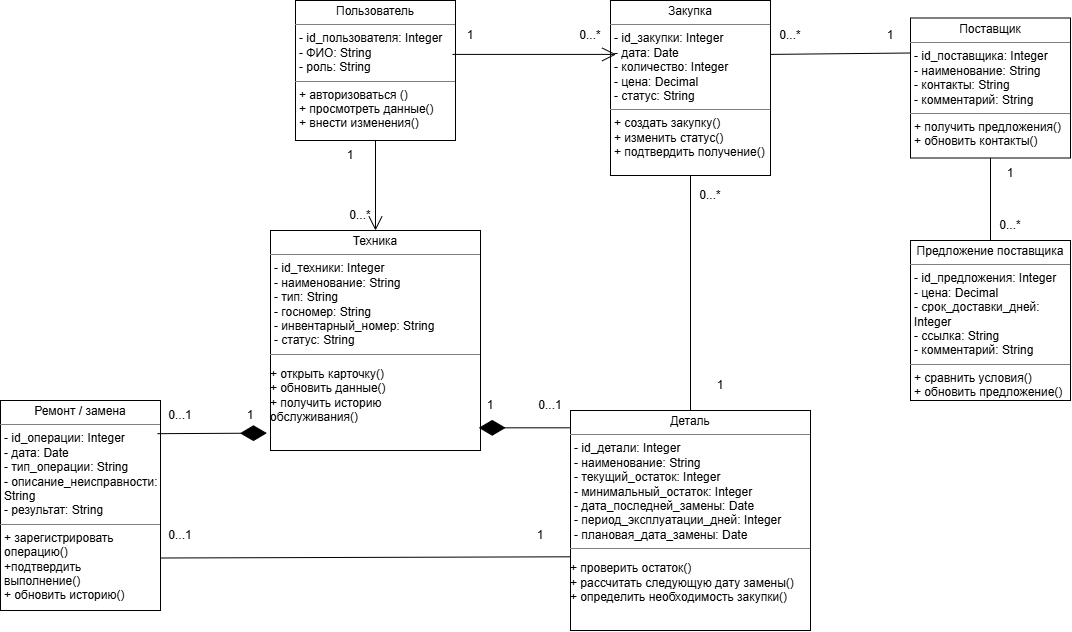

The diagram above was exported from draw.io. Its source (the exported page's mxGraphModel, read from the mxfile embedded in the PNG):
<mxGraphModel dx="1741" dy="1106" grid="1" gridSize="10" guides="1" tooltips="1" connect="1" arrows="1" fold="1" page="1" pageScale="1" pageWidth="827" pageHeight="1169" math="0" shadow="0">
  <root>
    <mxCell id="0" />
    <mxCell id="1" parent="0" />
    <mxCell id="m6WCARFOYBpneAAxLLEF-1" parent="1" style="verticalAlign=top;align=left;overflow=fill;html=1;whiteSpace=wrap;" value="&lt;p style=&quot;margin:0px;margin-top:4px;text-align:center;&quot;&gt;&lt;code&gt;&lt;font face=&quot;Helvetica&quot;&gt;Предложение поставщика&lt;/font&gt;&lt;/code&gt;&lt;/p&gt;&lt;hr size=&quot;1&quot; style=&quot;border-style:solid;&quot;&gt;&lt;p style=&quot;margin:0px;margin-left:4px;&quot;&gt;- id_предложения: Integer&lt;/p&gt;&lt;p style=&quot;margin:0px;margin-left:4px;&quot;&gt;- цена: Decimal&lt;/p&gt;&lt;p style=&quot;margin:0px;margin-left:4px;&quot;&gt;- срок_доставки_дней: Integer&lt;/p&gt;&lt;p style=&quot;margin:0px;margin-left:4px;&quot;&gt;- ссылка: String&lt;/p&gt;&lt;p style=&quot;margin:0px;margin-left:4px;&quot;&gt;- комментарий: String&lt;/p&gt;&lt;hr size=&quot;1&quot; style=&quot;border-style:solid;&quot;&gt;&lt;p style=&quot;margin:0px;margin-left:4px;&quot;&gt;+ сравнить условия()&lt;/p&gt;&lt;p style=&quot;margin:0px;margin-left:4px;&quot;&gt;+ обновить предложение()&lt;/p&gt;" vertex="1">
      <mxGeometry height="160" width="160" x="1510" y="300" as="geometry" />
    </mxCell>
    <mxCell id="E4OUTTECdKOIhFX7fxrs-1" parent="1" style="verticalAlign=top;align=left;overflow=fill;html=1;whiteSpace=wrap;" value="&lt;p style=&quot;text-align: center; margin: 4px 0px 0px;&quot;&gt;&lt;code&gt;&lt;font face=&quot;Helvetica&quot;&gt;Техника&lt;/font&gt;&lt;/code&gt;&lt;/p&gt;&lt;hr size=&quot;1&quot; style=&quot;border-style: solid;&quot;&gt;&lt;p style=&quot;margin: 0px 0px 0px 4px;&quot;&gt;&lt;span style=&quot;background-color: transparent; color: light-dark(rgb(0, 0, 0), rgb(255, 255, 255));&quot;&gt;- id_техники: Integer&amp;nbsp;&lt;/span&gt;&lt;/p&gt;&lt;p style=&quot;margin: 0px 0px 0px 4px;&quot;&gt;&lt;span style=&quot;background-color: transparent; color: light-dark(rgb(0, 0, 0), rgb(255, 255, 255));&quot;&gt;-&amp;nbsp;&lt;/span&gt;&lt;span style=&quot;background-color: transparent; color: light-dark(rgb(0, 0, 0), rgb(255, 255, 255));&quot;&gt;наименование: String&lt;/span&gt;&lt;/p&gt;&lt;p style=&quot;margin: 0px 0px 0px 4px;&quot;&gt;&lt;span style=&quot;background-color: transparent; color: light-dark(rgb(0, 0, 0), rgb(255, 255, 255));&quot;&gt;- тип: String&amp;nbsp;&lt;/span&gt;&lt;/p&gt;&lt;p style=&quot;margin: 0px 0px 0px 4px;&quot;&gt;&lt;span style=&quot;background-color: transparent; color: light-dark(rgb(0, 0, 0), rgb(255, 255, 255));&quot;&gt;-&amp;nbsp;&lt;/span&gt;&lt;span style=&quot;background-color: transparent; color: light-dark(rgb(0, 0, 0), rgb(255, 255, 255));&quot;&gt;госномер: String&lt;/span&gt;&lt;/p&gt;&lt;p style=&quot;margin: 0px 0px 0px 4px;&quot;&gt;&lt;span style=&quot;background-color: transparent; color: light-dark(rgb(0, 0, 0), rgb(255, 255, 255));&quot;&gt;- инвентарный_номер: String&amp;nbsp;&lt;/span&gt;&lt;/p&gt;&lt;p style=&quot;margin: 0px 0px 0px 4px;&quot;&gt;&lt;span style=&quot;background-color: transparent; color: light-dark(rgb(0, 0, 0), rgb(255, 255, 255));&quot;&gt;-&amp;nbsp;&lt;/span&gt;&lt;span style=&quot;background-color: transparent; color: light-dark(rgb(0, 0, 0), rgb(255, 255, 255));&quot;&gt;статус: String&lt;/span&gt;&lt;/p&gt;&lt;hr size=&quot;1&quot; style=&quot;border-style:solid;&quot;&gt;&lt;pre dir=&quot;ltr&quot;&gt;&lt;code&gt;&lt;font face=&quot;Helvetica&quot;&gt;+ открыть карточку()&lt;br&gt;+ обновить данные()&lt;br&gt;+ получить историю &lt;br&gt;обслуживания()&lt;/font&gt;&lt;/code&gt;&lt;/pre&gt;" vertex="1">
      <mxGeometry height="220" width="210" x="870" y="290" as="geometry" />
    </mxCell>
    <mxCell id="E4OUTTECdKOIhFX7fxrs-2" parent="1" style="verticalAlign=top;align=left;overflow=fill;html=1;whiteSpace=wrap;" value="&lt;p style=&quot;margin:0px;margin-top:4px;text-align:center;&quot;&gt;&lt;code&gt;&lt;font face=&quot;Helvetica&quot;&gt;Деталь&lt;/font&gt;&lt;/code&gt;&lt;/p&gt;&lt;hr size=&quot;1&quot; style=&quot;border-style:solid;&quot;&gt;&lt;p style=&quot;margin:0px;margin-left:4px;&quot;&gt;&lt;span style=&quot;background-color: transparent; color: light-dark(rgb(0, 0, 0), rgb(255, 255, 255));&quot;&gt;- id_детали: Integer&amp;nbsp;&lt;/span&gt;&lt;/p&gt;&lt;p style=&quot;margin:0px;margin-left:4px;&quot;&gt;&lt;span style=&quot;background-color: transparent; color: light-dark(rgb(0, 0, 0), rgb(255, 255, 255));&quot;&gt;-&lt;/span&gt;&lt;span style=&quot;background-color: transparent; color: light-dark(rgb(0, 0, 0), rgb(255, 255, 255));&quot;&gt;&amp;nbsp;наименование: String&lt;/span&gt;&lt;/p&gt;&lt;p style=&quot;margin:0px;margin-left:4px;&quot;&gt;&lt;span style=&quot;background-color: transparent; color: light-dark(rgb(0, 0, 0), rgb(255, 255, 255));&quot;&gt;- текущий_остаток: Integer&lt;/span&gt;&lt;/p&gt;&lt;p style=&quot;margin:0px;margin-left:4px;&quot;&gt;&lt;span style=&quot;background-color: transparent; color: light-dark(rgb(0, 0, 0), rgb(255, 255, 255));&quot;&gt;- минимальный_остаток: Integer&lt;/span&gt;&lt;/p&gt;&lt;p style=&quot;margin:0px;margin-left:4px;&quot;&gt;&lt;span style=&quot;background-color: transparent; color: light-dark(rgb(0, 0, 0), rgb(255, 255, 255));&quot;&gt;- дата_последней_замены: Date&lt;/span&gt;&lt;/p&gt;&lt;p style=&quot;margin:0px;margin-left:4px;&quot;&gt;&lt;span style=&quot;background-color: transparent; color: light-dark(rgb(0, 0, 0), rgb(255, 255, 255));&quot;&gt;- период_эксплуатации_дней: Integer&lt;/span&gt;&lt;/p&gt;&lt;p style=&quot;margin:0px;margin-left:4px;&quot;&gt;&lt;span style=&quot;background-color: transparent; color: light-dark(rgb(0, 0, 0), rgb(255, 255, 255));&quot;&gt;- плановая_дата_замены: Date&lt;/span&gt;&lt;/p&gt;&lt;hr size=&quot;1&quot; style=&quot;border-style:solid;&quot;&gt;&lt;pre dir=&quot;ltr&quot;&gt;&lt;code&gt;&lt;font face=&quot;Helvetica&quot;&gt;+ проверить остаток()&lt;br&gt;+ рассчитать следующую дату замены()&lt;br&gt;+ определить необходимость закупки()&lt;/font&gt;&lt;/code&gt;&lt;/pre&gt;" vertex="1">
      <mxGeometry height="220" width="240" x="1170" y="470" as="geometry" />
    </mxCell>
    <mxCell id="E4OUTTECdKOIhFX7fxrs-3" parent="1" style="verticalAlign=top;align=left;overflow=fill;html=1;whiteSpace=wrap;" value="&lt;p style=&quot;margin:0px;margin-top:4px;text-align:center;&quot;&gt;&lt;code&gt;&lt;font face=&quot;Helvetica&quot;&gt;Поставщик&lt;/font&gt;&lt;/code&gt;&lt;/p&gt;&lt;hr size=&quot;1&quot; style=&quot;border-style:solid;&quot;&gt;&lt;p style=&quot;margin:0px;margin-left:4px;&quot;&gt;- id_поставщика: Integer&lt;/p&gt;&lt;p style=&quot;margin:0px;margin-left:4px;&quot;&gt;- наименование: String&lt;/p&gt;&lt;p style=&quot;margin:0px;margin-left:4px;&quot;&gt;- контакты: String&lt;/p&gt;&lt;p style=&quot;margin:0px;margin-left:4px;&quot;&gt;- комментарий: String&lt;/p&gt;&lt;hr size=&quot;1&quot; style=&quot;border-style:solid;&quot;&gt;&lt;p style=&quot;margin:0px;margin-left:4px;&quot;&gt;+ получить предложения()&lt;/p&gt;&lt;p style=&quot;margin:0px;margin-left:4px;&quot;&gt;+ обновить контакты()&lt;/p&gt;" vertex="1">
      <mxGeometry height="140" width="160" x="1510" y="77.5" as="geometry" />
    </mxCell>
    <mxCell id="E4OUTTECdKOIhFX7fxrs-4" parent="1" style="verticalAlign=top;align=left;overflow=fill;html=1;whiteSpace=wrap;" value="&lt;p style=&quot;margin:0px;margin-top:4px;text-align:center;&quot;&gt;&lt;code&gt;&lt;font face=&quot;Helvetica&quot;&gt;Закупка&lt;/font&gt;&lt;/code&gt;&lt;/p&gt;&lt;hr size=&quot;1&quot; style=&quot;border-style:solid;&quot;&gt;&lt;p style=&quot;margin:0px;margin-left:4px;&quot;&gt;- id_закупки: Integer&lt;/p&gt;&lt;p style=&quot;margin:0px;margin-left:4px;&quot;&gt;- дата: Date&lt;/p&gt;&lt;p style=&quot;margin:0px;margin-left:4px;&quot;&gt;- количество: Integer&lt;/p&gt;&lt;p style=&quot;margin:0px;margin-left:4px;&quot;&gt;- цена: Decimal&lt;/p&gt;&lt;p style=&quot;margin:0px;margin-left:4px;&quot;&gt;- статус: String&lt;/p&gt;&lt;hr size=&quot;1&quot; style=&quot;border-style:solid;&quot;&gt;&lt;p style=&quot;margin:0px;margin-left:4px;&quot;&gt;+ создать закупку()&lt;/p&gt;&lt;p style=&quot;margin:0px;margin-left:4px;&quot;&gt;+ изменить статус()&lt;/p&gt;&lt;p style=&quot;margin:0px;margin-left:4px;&quot;&gt;+ подтвердить получение()&lt;/p&gt;" vertex="1">
      <mxGeometry height="175" width="160" x="1210" y="60" as="geometry" />
    </mxCell>
    <mxCell id="E4OUTTECdKOIhFX7fxrs-5" parent="1" style="verticalAlign=top;align=left;overflow=fill;html=1;whiteSpace=wrap;" value="&lt;p style=&quot;margin:0px;margin-top:4px;text-align:center;&quot;&gt;&lt;code&gt;&lt;font face=&quot;Helvetica&quot;&gt;Пользователь&lt;/font&gt;&lt;/code&gt;&lt;/p&gt;&lt;hr size=&quot;1&quot; style=&quot;border-style:solid;&quot;&gt;&lt;p style=&quot;margin:0px;margin-left:4px;&quot;&gt;- id_пользователя: Integer&lt;/p&gt;&lt;p style=&quot;margin:0px;margin-left:4px;&quot;&gt;- ФИО: String&lt;/p&gt;&lt;p style=&quot;margin:0px;margin-left:4px;&quot;&gt;&lt;span style=&quot;background-color: transparent;&quot;&gt;- роль: String&lt;/span&gt;&lt;/p&gt;&lt;hr size=&quot;1&quot; style=&quot;border-style:solid;&quot;&gt;&lt;p style=&quot;margin:0px;margin-left:4px;&quot;&gt;+ авторизоваться ()&lt;/p&gt;&lt;p style=&quot;margin:0px;margin-left:4px;&quot;&gt;+ просмотреть данные()&lt;/p&gt;&lt;p style=&quot;margin:0px;margin-left:4px;&quot;&gt;+ внести изменения()&lt;/p&gt;" vertex="1">
      <mxGeometry height="140" width="160" x="895" y="60" as="geometry" />
    </mxCell>
    <mxCell id="E4OUTTECdKOIhFX7fxrs-6" parent="1" style="verticalAlign=top;align=left;overflow=fill;html=1;whiteSpace=wrap;" value="&lt;p style=&quot;margin:0px;margin-top:4px;text-align:center;&quot;&gt;&lt;code&gt;&lt;font face=&quot;Helvetica&quot;&gt;Ремонт / замена&lt;/font&gt;&lt;/code&gt;&lt;/p&gt;&lt;hr size=&quot;1&quot; style=&quot;border-style:solid;&quot;&gt;&lt;p style=&quot;margin:0px;margin-left:4px;&quot;&gt;- id_операции: Integer&lt;/p&gt;&lt;p style=&quot;margin:0px;margin-left:4px;&quot;&gt;- дата: Date&lt;/p&gt;&lt;p style=&quot;margin:0px;margin-left:4px;&quot;&gt;- тип_операции: String&lt;/p&gt;&lt;p style=&quot;margin:0px;margin-left:4px;&quot;&gt;- описание_неисправности: String&lt;/p&gt;&lt;p style=&quot;margin:0px;margin-left:4px;&quot;&gt;- результат: String&lt;/p&gt;&lt;hr size=&quot;1&quot; style=&quot;border-style:solid;&quot;&gt;&lt;p style=&quot;margin:0px;margin-left:4px;&quot;&gt;+&amp;nbsp;&lt;span style=&quot;background-color: transparent;&quot;&gt;зарегистрировать операцию()&lt;/span&gt;&lt;/p&gt;&lt;p style=&quot;margin:0px;margin-left:4px;&quot;&gt;+подтвердить выполнение()&lt;/p&gt;&lt;p style=&quot;margin:0px;margin-left:4px;&quot;&gt;+ обновить историю()&lt;/p&gt;" vertex="1">
      <mxGeometry height="210" width="160" x="600" y="460" as="geometry" />
    </mxCell>
    <mxCell id="E4OUTTECdKOIhFX7fxrs-9" edge="1" parent="1" style="endArrow=diamondThin;endFill=1;endSize=24;html=1;rounded=0;entryX=0.995;entryY=0.898;entryDx=0;entryDy=0;entryPerimeter=0;" value="">
      <mxGeometry relative="1" width="160" as="geometry">
        <mxPoint x="1170" y="487.32" as="sourcePoint" />
        <mxPoint x="1078.2299999999998" y="487.31999999999994" as="targetPoint" />
      </mxGeometry>
    </mxCell>
    <mxCell id="E4OUTTECdKOIhFX7fxrs-10" edge="1" parent="1" source="E4OUTTECdKOIhFX7fxrs-6" style="endArrow=diamondThin;endFill=1;endSize=24;html=1;rounded=0;entryX=-0.017;entryY=0.921;entryDx=0;entryDy=0;entryPerimeter=0;exitX=0.981;exitY=0.158;exitDx=0;exitDy=0;exitPerimeter=0;" target="E4OUTTECdKOIhFX7fxrs-1" value="">
      <mxGeometry relative="1" width="160" as="geometry">
        <mxPoint x="780" y="520" as="sourcePoint" />
        <mxPoint x="940" y="520" as="targetPoint" />
      </mxGeometry>
    </mxCell>
    <mxCell id="E4OUTTECdKOIhFX7fxrs-11" edge="1" parent="1" source="E4OUTTECdKOIhFX7fxrs-5" style="endArrow=open;endFill=1;endSize=12;html=1;rounded=0;exitX=0.5;exitY=1;exitDx=0;exitDy=0;entryX=0.5;entryY=0;entryDx=0;entryDy=0;" target="E4OUTTECdKOIhFX7fxrs-1" value="">
      <mxGeometry relative="1" width="160" as="geometry">
        <mxPoint x="1020" y="420" as="sourcePoint" />
        <mxPoint x="1180" y="420" as="targetPoint" />
      </mxGeometry>
    </mxCell>
    <mxCell id="E4OUTTECdKOIhFX7fxrs-12" edge="1" parent="1" source="E4OUTTECdKOIhFX7fxrs-5" style="endArrow=open;endFill=1;endSize=12;html=1;rounded=0;exitX=0.981;exitY=0.385;exitDx=0;exitDy=0;exitPerimeter=0;entryX=0.035;entryY=0.308;entryDx=0;entryDy=0;entryPerimeter=0;" target="E4OUTTECdKOIhFX7fxrs-4" value="">
      <mxGeometry relative="1" width="160" as="geometry">
        <mxPoint x="1020" y="420" as="sourcePoint" />
        <mxPoint x="1180" y="420" as="targetPoint" />
      </mxGeometry>
    </mxCell>
    <mxCell id="E4OUTTECdKOIhFX7fxrs-13" edge="1" parent="1" source="E4OUTTECdKOIhFX7fxrs-3" style="endArrow=none;html=1;rounded=0;entryX=1.001;entryY=0.308;entryDx=0;entryDy=0;entryPerimeter=0;exitX=0;exitY=0.25;exitDx=0;exitDy=0;" target="E4OUTTECdKOIhFX7fxrs-4" value="">
      <mxGeometry height="50" relative="1" width="50" as="geometry">
        <mxPoint x="1080" y="450" as="sourcePoint" />
        <mxPoint x="1130" y="400" as="targetPoint" />
      </mxGeometry>
    </mxCell>
    <mxCell id="E4OUTTECdKOIhFX7fxrs-14" edge="1" parent="1" source="E4OUTTECdKOIhFX7fxrs-2" style="endArrow=none;html=1;rounded=0;entryX=0.5;entryY=1;entryDx=0;entryDy=0;exitX=0.5;exitY=0;exitDx=0;exitDy=0;" target="E4OUTTECdKOIhFX7fxrs-4" value="">
      <mxGeometry height="50" relative="1" width="50" as="geometry">
        <mxPoint x="1080" y="450" as="sourcePoint" />
        <mxPoint x="1130" y="400" as="targetPoint" />
      </mxGeometry>
    </mxCell>
    <mxCell id="E4OUTTECdKOIhFX7fxrs-15" edge="1" parent="1" source="m6WCARFOYBpneAAxLLEF-1" style="endArrow=none;html=1;rounded=0;entryX=0.5;entryY=1;entryDx=0;entryDy=0;exitX=0.5;exitY=0;exitDx=0;exitDy=0;" target="E4OUTTECdKOIhFX7fxrs-3" value="">
      <mxGeometry height="50" relative="1" width="50" as="geometry">
        <mxPoint x="1080" y="450" as="sourcePoint" />
        <mxPoint x="1130" y="400" as="targetPoint" />
      </mxGeometry>
    </mxCell>
    <mxCell id="E4OUTTECdKOIhFX7fxrs-16" edge="1" parent="1" source="E4OUTTECdKOIhFX7fxrs-6" style="endArrow=none;html=1;rounded=0;exitX=1;exitY=0.75;exitDx=0;exitDy=0;entryX=0.002;entryY=0.665;entryDx=0;entryDy=0;entryPerimeter=0;" target="E4OUTTECdKOIhFX7fxrs-2" value="">
      <mxGeometry height="50" relative="1" width="50" as="geometry">
        <mxPoint x="1080" y="450" as="sourcePoint" />
        <mxPoint x="1130" y="400" as="targetPoint" />
      </mxGeometry>
    </mxCell>
    <mxCell id="E4OUTTECdKOIhFX7fxrs-17" parent="1" style="text;html=1;whiteSpace=wrap;strokeColor=none;fillColor=none;align=center;verticalAlign=middle;rounded=0;" value="1" vertex="1">
      <mxGeometry height="30" width="60" x="1060" y="450" as="geometry" />
    </mxCell>
    <mxCell id="E4OUTTECdKOIhFX7fxrs-18" parent="1" style="text;html=1;whiteSpace=wrap;strokeColor=none;fillColor=none;align=center;verticalAlign=middle;rounded=0;" value="0...1" vertex="1">
      <mxGeometry height="30" width="60" x="1120" y="450" as="geometry" />
    </mxCell>
    <mxCell id="E4OUTTECdKOIhFX7fxrs-19" parent="1" style="text;html=1;whiteSpace=wrap;strokeColor=none;fillColor=none;align=center;verticalAlign=middle;rounded=0;" value="1" vertex="1">
      <mxGeometry height="30" width="60" x="820" y="460" as="geometry" />
    </mxCell>
    <mxCell id="E4OUTTECdKOIhFX7fxrs-20" parent="1" style="text;html=1;whiteSpace=wrap;strokeColor=none;fillColor=none;align=center;verticalAlign=middle;rounded=0;" value="0...1" vertex="1">
      <mxGeometry height="30" width="60" x="750" y="460" as="geometry" />
    </mxCell>
    <mxCell id="E4OUTTECdKOIhFX7fxrs-23" parent="1" style="text;html=1;whiteSpace=wrap;strokeColor=none;fillColor=none;align=center;verticalAlign=middle;rounded=0;" value="1" vertex="1">
      <mxGeometry height="30" width="60" x="1110" y="580" as="geometry" />
    </mxCell>
    <mxCell id="E4OUTTECdKOIhFX7fxrs-24" parent="1" style="text;html=1;whiteSpace=wrap;strokeColor=none;fillColor=none;align=center;verticalAlign=middle;rounded=0;" value="0...1" vertex="1">
      <mxGeometry height="30" width="60" x="750" y="580" as="geometry" />
    </mxCell>
    <mxCell id="E4OUTTECdKOIhFX7fxrs-25" parent="1" style="text;html=1;whiteSpace=wrap;strokeColor=none;fillColor=none;align=center;verticalAlign=middle;rounded=0;" value="1" vertex="1">
      <mxGeometry height="30" width="60" x="1290" y="430" as="geometry" />
    </mxCell>
    <mxCell id="E4OUTTECdKOIhFX7fxrs-26" parent="1" style="text;html=1;whiteSpace=wrap;strokeColor=none;fillColor=none;align=center;verticalAlign=middle;rounded=0;" value="0...*" vertex="1">
      <mxGeometry height="30" width="60" x="1280" y="240" as="geometry" />
    </mxCell>
    <mxCell id="E4OUTTECdKOIhFX7fxrs-27" parent="1" style="text;html=1;whiteSpace=wrap;strokeColor=none;fillColor=none;align=center;verticalAlign=middle;rounded=0;" value="1" vertex="1">
      <mxGeometry height="30" width="60" x="1460" y="80" as="geometry" />
    </mxCell>
    <mxCell id="E4OUTTECdKOIhFX7fxrs-28" parent="1" style="text;html=1;whiteSpace=wrap;strokeColor=none;fillColor=none;align=center;verticalAlign=middle;rounded=0;" value="0...*" vertex="1">
      <mxGeometry height="30" width="60" x="1360" y="80" as="geometry" />
    </mxCell>
    <mxCell id="E4OUTTECdKOIhFX7fxrs-29" parent="1" style="text;html=1;whiteSpace=wrap;strokeColor=none;fillColor=none;align=center;verticalAlign=middle;rounded=0;" value="1" vertex="1">
      <mxGeometry height="30" width="60" x="1040" y="80" as="geometry" />
    </mxCell>
    <mxCell id="E4OUTTECdKOIhFX7fxrs-30" parent="1" style="text;html=1;whiteSpace=wrap;strokeColor=none;fillColor=none;align=center;verticalAlign=middle;rounded=0;" value="0...*" vertex="1">
      <mxGeometry height="30" width="60" x="1160" y="80" as="geometry" />
    </mxCell>
    <mxCell id="E4OUTTECdKOIhFX7fxrs-31" parent="1" style="text;html=1;whiteSpace=wrap;strokeColor=none;fillColor=none;align=center;verticalAlign=middle;rounded=0;" value="1" vertex="1">
      <mxGeometry height="30" width="60" x="1580" y="217.5" as="geometry" />
    </mxCell>
    <mxCell id="E4OUTTECdKOIhFX7fxrs-32" parent="1" style="text;html=1;whiteSpace=wrap;strokeColor=none;fillColor=none;align=center;verticalAlign=middle;rounded=0;" value="0...*" vertex="1">
      <mxGeometry height="30" width="60" x="1580" y="270" as="geometry" />
    </mxCell>
    <mxCell id="DaORJa0wXE2qGJJZGasK-1" parent="1" style="text;html=1;whiteSpace=wrap;strokeColor=none;fillColor=none;align=center;verticalAlign=middle;rounded=0;fontSize=12;" value="1" vertex="1">
      <mxGeometry height="30" width="60" x="920" y="200" as="geometry" />
    </mxCell>
    <mxCell id="DaORJa0wXE2qGJJZGasK-2" parent="1" style="text;html=1;whiteSpace=wrap;strokeColor=none;fillColor=none;align=center;verticalAlign=middle;rounded=0;fontSize=12;" value="0...*" vertex="1">
      <mxGeometry height="30" width="60" x="930" y="260" as="geometry" />
    </mxCell>
  </root>
</mxGraphModel>